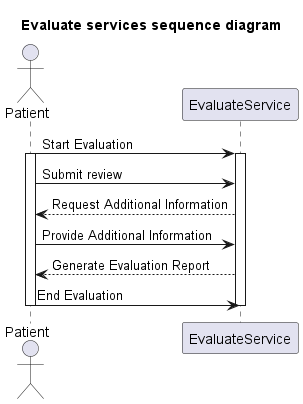

The diagram above was rendered by PlantUML. Its source (embedded in the PNG):
@startuml
title Evaluate services sequence diagram

Actor Patient
participant EvaluateService

Patient -> EvaluateService : Start Evaluation
activate Patient
activate EvaluateService

Patient -> EvaluateService : Submit review
EvaluateService --> Patient : Request Additional Information

Patient -> EvaluateService : Provide Additional Information
EvaluateService --> Patient : Generate Evaluation Report

Patient -> EvaluateService : End Evaluation

deactivate EvaluateService
deactivate Patient
@enduml